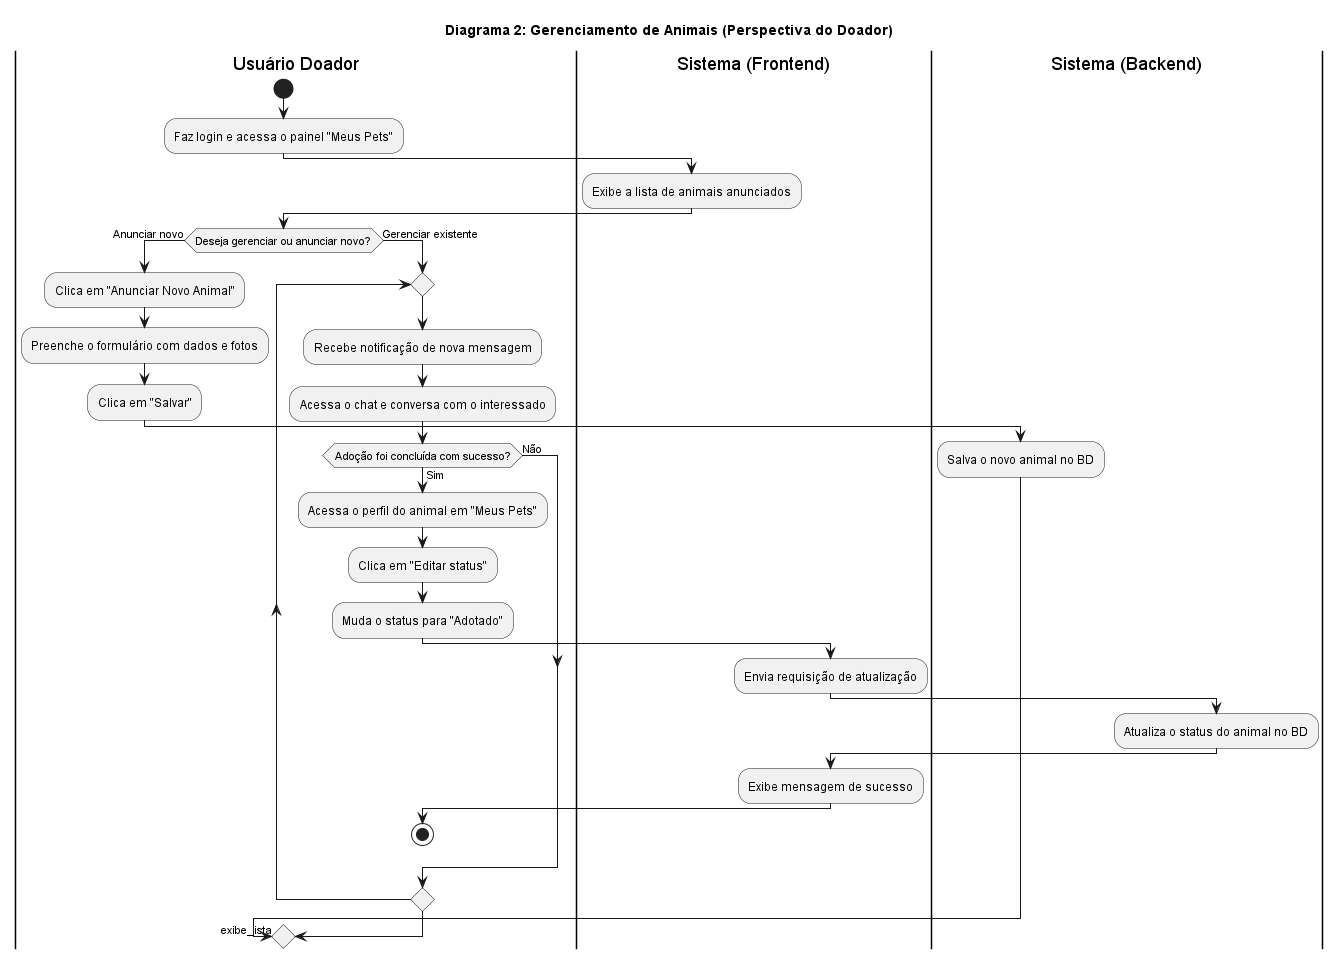

The diagram above was rendered by PlantUML. Its source (embedded in the PNG):
@startuml
' Título do Diagrama
title Diagrama 2: Gerenciamento de Animais (Perspectiva do Doador)

' Definição das raias (swimlanes)
|Usuário Doador|
|Sistema (Frontend)|
|Sistema (Backend)|

' --- Início do Fluxo ---
|Usuário Doador|
start

:Faz login e acessa o painel "Meus Pets";

|Sistema (Frontend)|
' Label para onde o fluxo de "Anunciar novo" retorna
label exibe_lista
:Exibe a lista de animais anunciados;

|Usuário Doador|
if (Deseja gerenciar ou anunciar novo?) then (Anunciar novo)
    :Clica em "Anunciar Novo Animal";
    :Preenche o formulário com dados e fotos;
    :Clica em "Salvar";

    |Sistema (Backend)|
    :Salva o novo animal no BD;
    ' A seta volta para a exibição da lista atualizada
    -> exibe_lista;

else (Gerenciar existente)
    |Usuário Doador|
    repeat
        :Recebe notificação de nova mensagem;
        :Acessa o chat e conversa com o interessado;
        if (Adoção foi concluída com sucesso?) then (Sim)
            ' O fluxo sai do loop de conversa
            :Acessa o perfil do animal em "Meus Pets";
            :Clica em "Editar status";
            :Muda o status para "Adotado";

            |Sistema (Frontend)|
            :Envia requisição de atualização;

            |Sistema (Backend)|
            :Atualiza o status do animal no BD;

            |Sistema (Frontend)|
            :Exibe mensagem de sucesso;

            |Usuário Doador|
            stop
        else (Não)
            ' Se não, o usuário continua na etapa de conversa
        endif
    repeat while
endif

@enduml